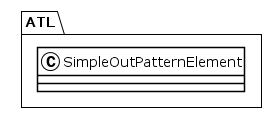

The diagram above was rendered by PlantUML. Its source (embedded in the PNG):
@startuml
!theme plain
package ATL {
class SimpleOutPatternElement {
}
}
@enduml